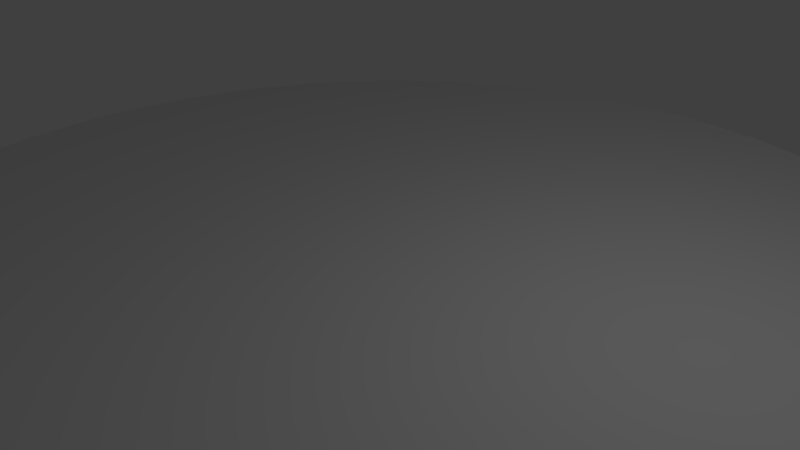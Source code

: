 # Source: Ice.blend  (saved by Blender 2.69.0; exported with 4.5.12 LTS)
import bpy
from mathutils import Matrix  # noqa: F401  (used for matrix-valued properties, if any)

bpy.ops.wm.read_factory_settings(use_empty=True)
scene = bpy.context.scene
scene.name = 'Scene'

# ---- collections
col_collection_1 = bpy.data.collections.new('Collection 1'); scene.collection.children.link(col_collection_1)

# ---- world
world_world = bpy.data.worlds.new('World'); scene.world = world_world
world_world.color = (0.05088, 0.05088, 0.05088)
world_world.use_sun_shadow = False
world_world.sun_shadow_jitter_overblur = 0.0
world_world.cycles.sampling_method = 'MANUAL'
world_world.cycles.sample_map_resolution = 256

# ---- cameras
cam_camera = bpy.data.cameras.new('Camera')
cam_camera.clip_end = 100.0
cam_camera.lens = 35.0
cam_camera.sensor_width = 32.0
cam_camera.sensor_height = 18.0
cam_camera.ortho_scale = 7.314
cam_camera.dof.focus_distance = 0.0
cam_camera.dof.aperture_fstop = 128.0

# ---- lights
light_lamp = bpy.data.lights.new('Lamp', 'POINT')
light_lamp.transmission_factor = 0.0
light_lamp.cutoff_distance = 30.0
light_lamp.energy = 100.0
light_lamp.shadow_buffer_clip_start = 1.001
light_lamp.shadow_soft_size = 0.1
light_lamp.shadow_maximum_resolution = 0.006
light_lamp.use_absolute_resolution = True
light_lamp.cycles.use_multiple_importance_sampling = False

# ---- meshes
me_cylinder = bpy.data.meshes.new('Cylinder')
me_cylinder.from_pydata([(0.0, 1.0, -1.0), (0.0, 1.0, 1.0), (0.1951, 0.9808, -1.0), (0.1951, 0.9808, 1.0), (0.3827, 0.9239, -1.0), (0.3827, 0.9239, 1.0), (0.5556, 0.8315, -1.0), (0.5556, 0.8315, 1.0), (0.7071, 0.7071, -1.0), (0.7071, 0.7071, 1.0), (0.8315, 0.5556, -1.0), (0.8315, 0.5556, 1.0), (0.9239, 0.3827, -1.0), (0.9239, 0.3827, 1.0), (0.9808, 0.1951, -1.0), (0.9808, 0.1951, 1.0), (1.0, 7.55e-08, -1.0), (1.0, 7.55e-08, 1.0), (0.9808, -0.1951, -1.0), (0.9808, -0.1951, 1.0), (0.9239, -0.3827, -1.0), (0.9239, -0.3827, 1.0), (0.8315, -0.5556, -1.0), (0.8315, -0.5556, 1.0), (0.7071, -0.7071, -1.0), (0.7071, -0.7071, 1.0), (0.5556, -0.8315, -1.0), (0.5556, -0.8315, 1.0), (0.3827, -0.9239, -1.0), (0.3827, -0.9239, 1.0), (0.1951, -0.9808, -1.0), (0.1951, -0.9808, 1.0), (-3.258e-07, -1.0, -1.0), (-3.258e-07, -1.0, 1.0), (-0.1951, -0.9808, -1.0), (-0.1951, -0.9808, 1.0), (-0.3827, -0.9239, -1.0), (-0.3827, -0.9239, 1.0), (-0.5556, -0.8315, -1.0), (-0.5556, -0.8315, 1.0), (-0.7071, -0.7071, -1.0), (-0.7071, -0.7071, 1.0), (-0.8315, -0.5556, -1.0), (-0.8315, -0.5556, 1.0), (-0.9239, -0.3827, -1.0), (-0.9239, -0.3827, 1.0), (-0.9808, -0.1951, -1.0), (-0.9808, -0.1951, 1.0), (-1.0, 9.656e-07, -1.0), (-1.0, 9.656e-07, 1.0), (-0.9808, 0.1951, -1.0), (-0.9808, 0.1951, 1.0), (-0.9239, 0.3827, -1.0), (-0.9239, 0.3827, 1.0), (-0.8315, 0.5556, -1.0), (-0.8315, 0.5556, 1.0), (-0.7071, 0.7071, -1.0), (-0.7071, 0.7071, 1.0), (-0.5556, 0.8315, -1.0), (-0.5556, 0.8315, 1.0), (-0.3827, 0.9239, -1.0), (-0.3827, 0.9239, 1.0), (-0.1951, 0.9808, -1.0), (-0.1951, 0.9808, 1.0)], [], [(0, 1, 3), (2, 3, 5), (4, 5, 7), (6, 7, 9), (8, 9, 11), (10, 11, 13), (12, 13, 15), (14, 15, 17), (16, 17, 19), (18, 19, 21), (20, 21, 23), (22, 23, 25), (24, 25, 27), (26, 27, 29), (28, 29, 31), (30, 31, 32), (32, 33, 35), (34, 35, 37), (36, 37, 39), (38, 39, 41), (40, 41, 43), (42, 43, 45), (44, 45, 47), (46, 47, 49), (48, 49, 51), (50, 51, 53), (52, 53, 55), (54, 55, 57), (56, 57, 59), (58, 59, 61), (5, 3, 63), (62, 63, 0), (60, 61, 63), (0, 2, 62), (2, 0, 3), (4, 2, 5), (6, 4, 7), (8, 6, 9), (10, 8, 11), (12, 10, 13), (14, 12, 15), (16, 14, 17), (18, 16, 19), (20, 18, 21), (22, 20, 23), (24, 22, 25), (26, 24, 27), (28, 26, 29), (30, 28, 31), (21, 19, 17), (34, 32, 35), (36, 34, 37), (38, 36, 39), (40, 38, 41), (42, 40, 43), (44, 42, 45), (46, 44, 47), (48, 46, 49), (50, 48, 51), (52, 50, 53), (54, 52, 55), (56, 54, 57), (58, 56, 59), (60, 58, 61), (57, 55, 53), (53, 5, 63), (4, 6, 8), (59, 57, 63), (57, 53, 63), (25, 23, 21), (53, 51, 5), (51, 49, 5), (49, 47, 5), (5, 47, 43), (14, 16, 20), (43, 41, 5), (41, 39, 37), (5, 41, 37), (31, 35, 33), (31, 37, 35), (5, 37, 31), (27, 31, 29), (25, 31, 27), (31, 25, 21), (63, 61, 59), (31, 21, 17), (20, 22, 24), (15, 31, 17), (13, 31, 15), (7, 5, 9), (5, 31, 9), (31, 13, 9), (34, 50, 52), (8, 10, 12), (62, 60, 63), (2, 4, 62), (62, 4, 8), (16, 18, 20), (62, 8, 12), (31, 33, 32), (12, 14, 62), (3, 1, 63), (20, 62, 14), (62, 20, 24), (47, 45, 43), (46, 42, 44), (40, 42, 38), (62, 24, 60), (24, 26, 60), (26, 28, 30), (60, 26, 30), (34, 30, 32), (60, 30, 56), (36, 38, 46), (42, 46, 38), (46, 34, 36), (50, 46, 48), (50, 34, 46), (58, 60, 56), (13, 11, 9), (56, 34, 52), (63, 1, 0), (52, 54, 56), (30, 34, 56)])
me_cylinder.use_remesh_preserve_volume = False
me_cylinder.use_remesh_preserve_attributes = False
me_cylinder.use_mirror_vertex_groups = False
me_cylinder.update()

# ---- objects
ob_cylinder = bpy.data.objects.new('Cylinder', me_cylinder)
ob_lamp = bpy.data.objects.new('Lamp', light_lamp)
ob_camera = bpy.data.objects.new('Camera', cam_camera)

# ---- transforms, parenting, visibility, modifiers, constraints
ob_cylinder.location = (0.0, 0.0, 0.0)
ob_cylinder.scale = (7.5, 7.5, 0.001)
ob_cylinder.lineart.crease_threshold = 0.0
ob_lamp.location = (4.076, 1.005, 5.904)
ob_lamp.rotation_euler = (0.6503, 0.05522, 1.866)
ob_lamp.lock_rotations_4d = False
ob_lamp.empty_display_type = 'ARROWS'
ob_lamp.color = (0.0, 0.0, 0.0, 0.0)
ob_lamp.lineart.crease_threshold = 0.0
ob_camera.location = (7.481, -6.508, 5.344)
ob_camera.rotation_euler = (1.109, 0.01082, 0.8149)
ob_camera.lock_rotations_4d = False
ob_camera.empty_display_type = 'ARROWS'
ob_camera.color = (0.0, 0.0, 0.0, 0.0)
ob_camera.display_type = 'WIRE'
ob_camera.lineart.crease_threshold = 0.0

# ---- collection membership
col_collection_1.objects.link(ob_cylinder)
col_collection_1.objects.link(ob_lamp)
col_collection_1.objects.link(ob_camera)

# ---- scene / render settings (as saved in the file)
scene.camera = ob_camera
scene.frame_start = 1; scene.frame_end = 250; scene.frame_set(1)
scene.render.engine = 'BLENDER_EEVEE_NEXT'
scene.render.image_settings.compression = 90
scene.render.resolution_percentage = 50
scene.render.dither_intensity = 0.0
scene.cycles.use_denoising = False
scene.cycles.samples = 10
scene.cycles.sampling_pattern = 'TABULATED_SOBOL'
scene.cycles.light_sampling_threshold = 0.0
scene.cycles.use_adaptive_sampling = False
scene.cycles.use_light_tree = False
scene.cycles.blur_glossy = 0.0
scene.cycles.volume_bounces = 1
scene.cycles.pixel_filter_type = 'GAUSSIAN'
scene.cycles.sample_clamp_indirect = 0.0
scene.view_settings.view_transform = 'Standard'
bpy.context.view_layer.update()
